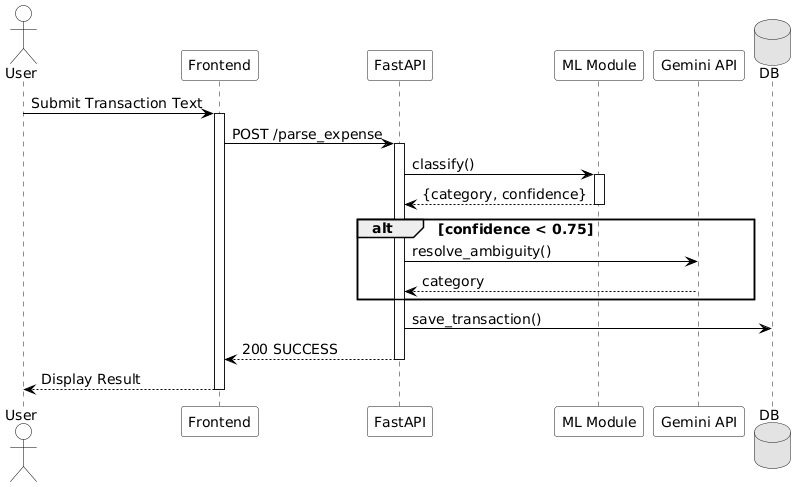

The diagram above was rendered by PlantUML. Its source (embedded in the PNG):
@startuml

skinparam BackgroundColor white
skinparam shadowing false
skinparam monochrome true
skinparam defaultFontName "Times New Roman"
skinparam defaultFontSize 14
skinparam linetype ortho
skinparam nodesep 100
skinparam ranksep 100

' Force every element to pure white background
skinparam classBackgroundColor white
skinparam participantBackgroundColor white
skinparam actorBackgroundColor white
skinparam boxBackgroundColor white
skinparam activityBackgroundColor white
skinparam activityDiamondBackgroundColor white
skinparam noteBackgroundColor white

' Force black borders for contrast
skinparam classBorderColor black
skinparam actorBorderColor black
skinparam ArrowColor black

actor User
participant "Frontend" as FE
participant "FastAPI" as BE
participant "ML Module" as ML
participant "Gemini API" as AI
database "DB" as DB

User -> FE : Submit Transaction Text
activate FE
FE -> BE : POST /parse_expense
activate BE

BE -> ML : classify()
activate ML
ML --> BE : {category, confidence}
deactivate ML

alt confidence < 0.75
    BE -> AI : resolve_ambiguity()
    AI --> BE : category
end

BE -> DB : save_transaction()
BE --> FE : 200 SUCCESS
deactivate BE
FE --> User : Display Result
deactivate FE
@enduml